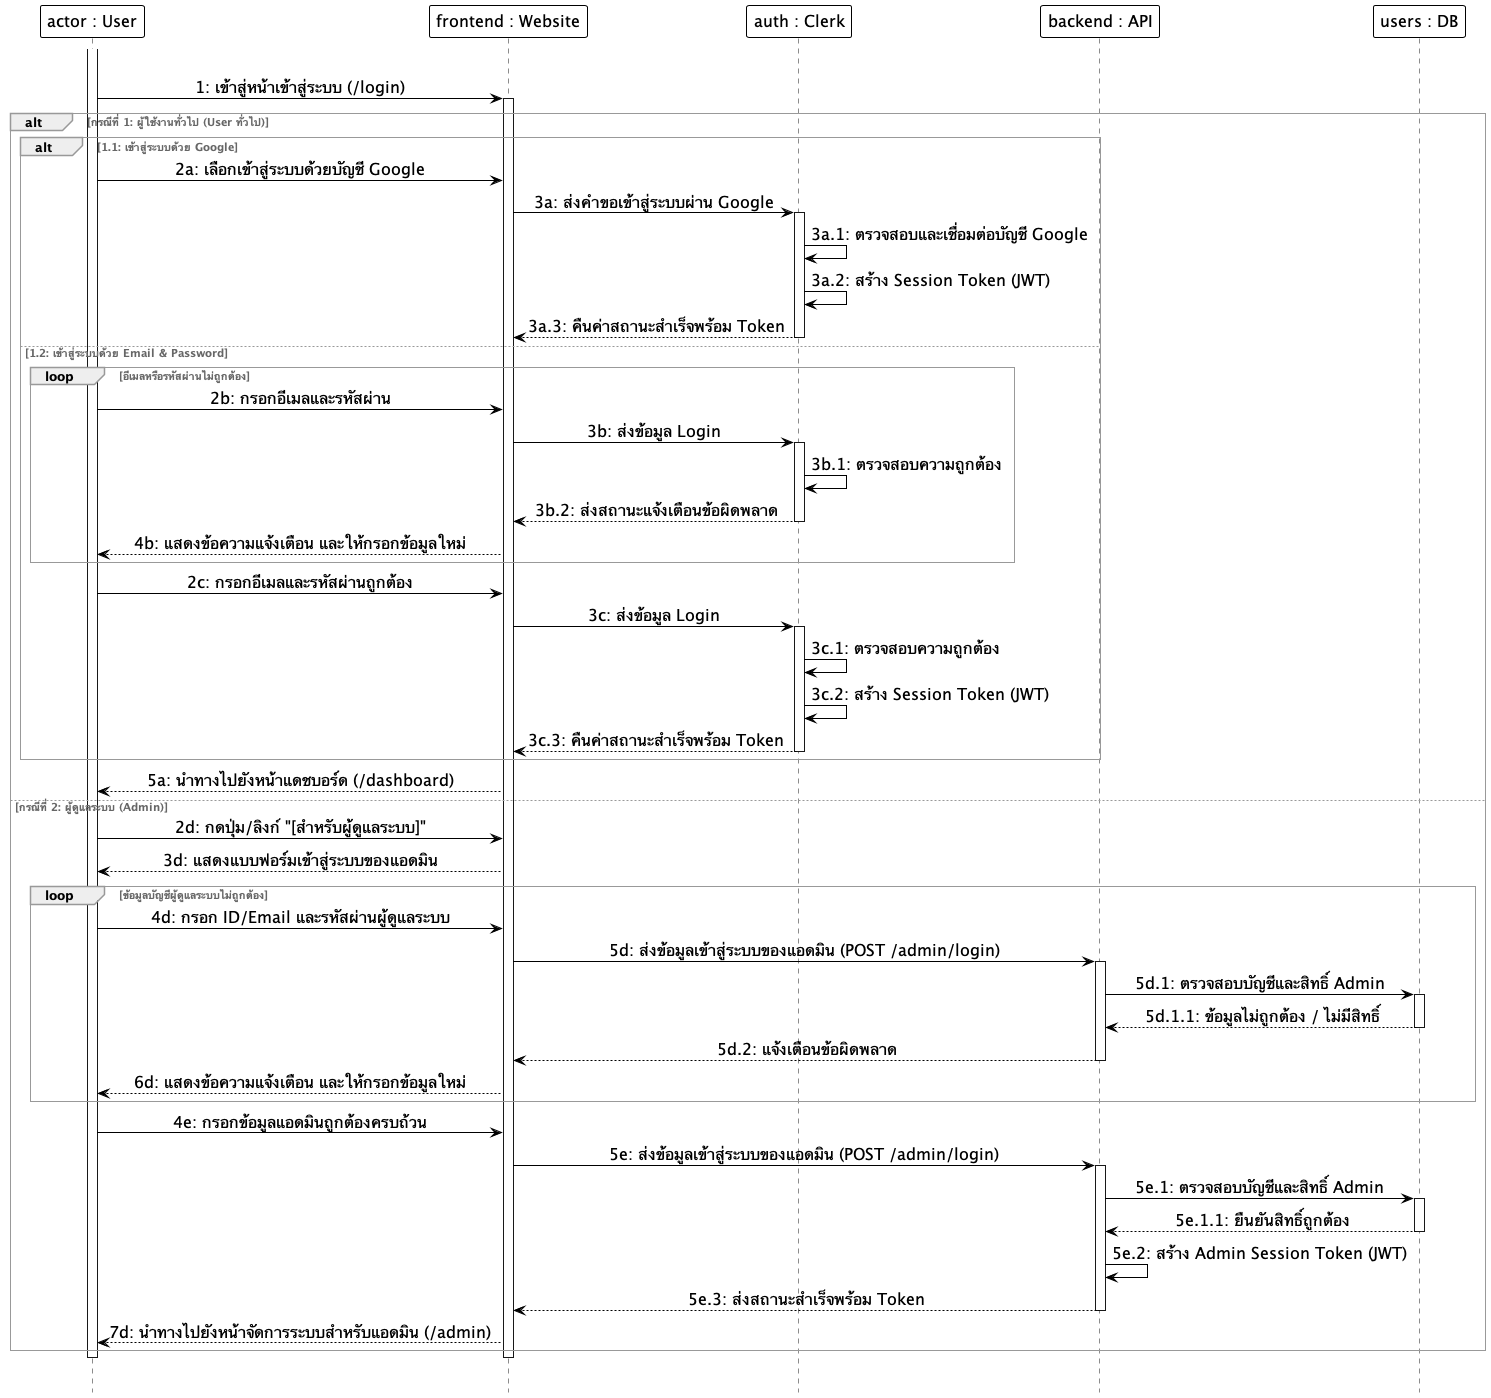

The diagram above was rendered by PlantUML. Its source (embedded in the PNG):
@startuml
hide footbox
skinparam monochrome true
skinparam shadowing false
skinparam backgroundcolor transparent
skinparam ParticipantMinHeight 60
skinparam ParticipantMinWidth 160
skinparam ParticipantBackgroundColor white
skinparam ParticipantBorderColor black
skinparam ParticipantBorderThickness 1.0
skinparam ParticipantFontSize 16
skinparam LifeLineBackgroundColor white
skinparam LifeLineBorderColor black
skinparam LifeLineBorderThickness 7.0
skinparam ArrowColor black
skinparam ArrowFontSize 16
skinparam sequenceMessageAlign center
skinparam SequenceGroupBorderColor #999999
skinparam SequenceGroupBorderThickness 1.0
skinparam SequenceGroupFontColor #666666

participant "actor : User" as User
participant "frontend : Website" as Frontend
participant "auth : Clerk" as Clerk
participant "backend : API" as Backend
participant "users : DB" as DB

|||
activate User
User -> Frontend: 1: เข้าสู่หน้าเข้าสู่ระบบ (/login)
activate Frontend

alt กรณีที่ 1: ผู้ใช้งานทั่วไป (User ทั่วไป)
    alt 1.1: เข้าสู่ระบบด้วย Google
        User -> Frontend: 2a: เลือกเข้าสู่ระบบด้วยบัญชี Google
        Frontend -> Clerk: 3a: ส่งคำขอเข้าสู่ระบบผ่าน Google
        activate Clerk
        Clerk -> Clerk: 3a.1: ตรวจสอบและเชื่อมต่อบัญชี Google
        Clerk -> Clerk: 3a.2: สร้าง Session Token (JWT)
        Clerk --> Frontend: 3a.3: คืนค่าสถานะสำเร็จพร้อม Token
        deactivate Clerk
    else 1.2: เข้าสู่ระบบด้วย Email & Password
        loop อีเมลหรือรหัสผ่านไม่ถูกต้อง
            User -> Frontend: 2b: กรอกอีเมลและรหัสผ่าน
            Frontend -> Clerk: 3b: ส่งข้อมูล Login
            activate Clerk
            Clerk -> Clerk: 3b.1: ตรวจสอบความถูกต้อง
            Clerk --> Frontend: 3b.2: ส่งสถานะแจ้งเตือนข้อผิดพลาด
            deactivate Clerk
            Frontend --> User: 4b: แสดงข้อความแจ้งเตือน และให้กรอกข้อมูลใหม่
        end
        User -> Frontend: 2c: กรอกอีเมลและรหัสผ่านถูกต้อง
        Frontend -> Clerk: 3c: ส่งข้อมูล Login
        activate Clerk
        Clerk -> Clerk: 3c.1: ตรวจสอบความถูกต้อง
        Clerk -> Clerk: 3c.2: สร้าง Session Token (JWT)
        Clerk --> Frontend: 3c.3: คืนค่าสถานะสำเร็จพร้อม Token
        deactivate Clerk
    end
    Frontend --> User: 5a: นำทางไปยังหน้าแดชบอร์ด (/dashboard)

else กรณีที่ 2: ผู้ดูแลระบบ (Admin)
    User -> Frontend: 2d: กดปุ่ม/ลิงก์ "[สำหรับผู้ดูแลระบบ]"
    Frontend --> User: 3d: แสดงแบบฟอร์มเข้าสู่ระบบของแอดมิน
    loop ข้อมูลบัญชีผู้ดูแลระบบไม่ถูกต้อง
        User -> Frontend: 4d: กรอก ID/Email และรหัสผ่านผู้ดูแลระบบ
        Frontend -> Backend: 5d: ส่งข้อมูลเข้าสู่ระบบของแอดมิน (POST /admin/login)
        activate Backend
        Backend -> DB: 5d.1: ตรวจสอบบัญชีและสิทธิ์ Admin
        activate DB
        DB --> Backend: 5d.1.1: ข้อมูลไม่ถูกต้อง / ไม่มีสิทธิ์
        deactivate DB
        Backend --> Frontend: 5d.2: แจ้งเตือนข้อผิดพลาด
        deactivate Backend
        Frontend --> User: 6d: แสดงข้อความแจ้งเตือน และให้กรอกข้อมูลใหม่
    end
    User -> Frontend: 4e: กรอกข้อมูลแอดมินถูกต้องครบถ้วน
    Frontend -> Backend: 5e: ส่งข้อมูลเข้าสู่ระบบของแอดมิน (POST /admin/login)
    activate Backend
    Backend -> DB: 5e.1: ตรวจสอบบัญชีและสิทธิ์ Admin
    activate DB
    DB --> Backend: 5e.1.1: ยืนยันสิทธิ์ถูกต้อง
    deactivate DB
    Backend -> Backend: 5e.2: สร้าง Admin Session Token (JWT)
    Backend --> Frontend: 5e.3: ส่งสถานะสำเร็จพร้อม Token
    deactivate Backend
    Frontend --> User: 7d: นำทางไปยังหน้าจัดการระบบสำหรับแอดมิน (/admin)
end

deactivate Frontend
deactivate User
|||
@enduml